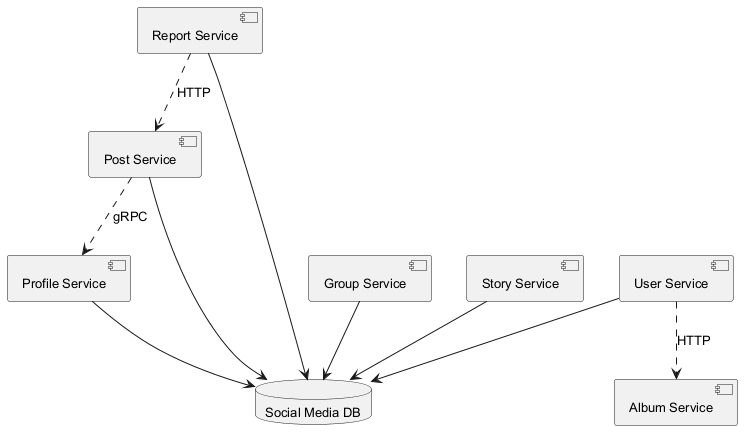

The diagram above was rendered by PlantUML. Its source (embedded in the PNG):
@startuml
skinparam backgroundColor #FFFFFF
skinparam classBackgroundColor #F1F8E9
skinparam classBorderColor #33691E
skinparam defaultFontSize 13
component "Report Service" as C_ReportService
component "Group Service" as C_GroupService
component "Story Service" as C_StoryService
component "Post Service" as C_PostService
component "Profile Service" as C_ProfileService
component "User Service" as C_UserService
component "Album Service" as C_AlbumService
database "Social Media DB" as DB_social_media
C_ReportService --> DB_social_media
C_GroupService --> DB_social_media
C_StoryService --> DB_social_media
C_PostService --> DB_social_media
C_ProfileService --> DB_social_media
C_UserService --> DB_social_media
C_PostService ..> C_ProfileService : gRPC
C_UserService ..> C_AlbumService : HTTP
C_ReportService ..> C_PostService : HTTP
@enduml